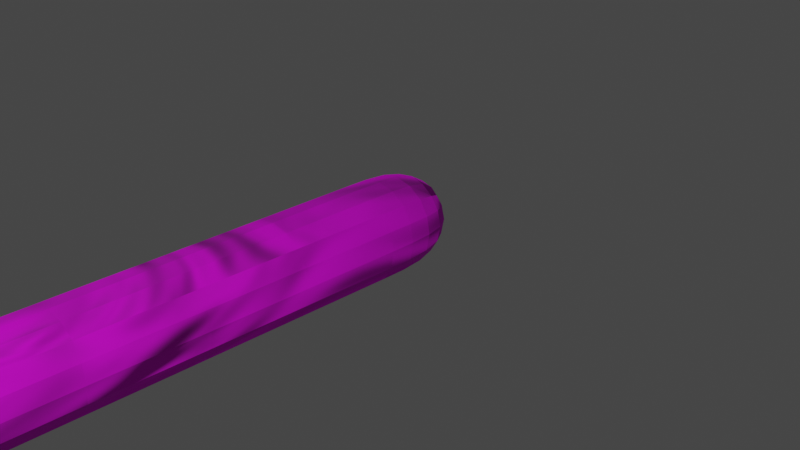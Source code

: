 # Source: snake4.blend  (saved by Blender 3.2.14; exported with 4.5.12 LTS)
import bpy
from mathutils import Matrix  # noqa: F401  (used for matrix-valued properties, if any)

bpy.ops.wm.read_factory_settings(use_empty=True)
scene = bpy.context.scene
scene.name = 'Scene'

# ---- collections
col_collection = bpy.data.collections.new('Collection'); scene.collection.children.link(col_collection)

# ---- images (referenced by path relative to the original .blend; pixels are not part of the script)
import os
ASSET_DIR = os.environ.get("B2B_ASSET_DIR", "")  # directory of the original .blend (textures are referenced by path, not embedded)
HERE = os.path.dirname(os.path.abspath(__file__))  # packed textures are extracted next to this script under _unpacked/

def load_image(name, relpath, width, height, colorspace="sRGB"):
    """Load a texture the original file referenced (path relative to the .blend, or extracted next to this script)."""
    p = next((c for c in (os.path.join(HERE, relpath), os.path.join(ASSET_DIR, relpath)) if relpath and os.path.exists(c)), "")
    if p:
        img = bpy.data.images.load(p, check_existing=True)
        img.name = name
    else:  # same state as the original file: an image datablock whose file is absent (Cycles renders it pink)
        img = bpy.data.images.new(name, width, height)
        img.source = "FILE"
        img.filepath = "//" + (relpath or name)
    img.colorspace_settings.name = colorspace
    return img
img_hebitexture_jpg = load_image('hebitexture.jpg', 'hebitexture.jpg', 1024, 1024, 'sRGB')

# ---- materials (node trees are filled in below, after node groups)
mat_material = bpy.data.materials.new('Material')
mat_material.alpha_threshold = 0.0
mat_material.use_transparent_shadow = False
mat_material.line_color = (0.0, 0.0, 0.0, 1.0)
mat_x = bpy.data.materials.new('マテリアル')
mat_x.use_transparent_shadow = False

# ---- material node trees
mat_material.use_nodes = True; mat_material.node_tree.nodes.clear()
_N = mat_material.node_tree.nodes; _L = mat_material.node_tree.links
n0 = _N.new('ShaderNodeOutputMaterial'); n0.name = 'Material Output'; n0.location = (300, 300)
n1 = _N.new('ShaderNodeBsdfPrincipled'); n1.name = 'Principled BSDF'; n1.location = (10, 300)
n1.distribution = 'GGX'
n1.subsurface_method = 'RANDOM_WALK_SKIN'
n1.inputs[2].default_value = 0.4
n1.inputs[3].default_value = 1.45
n1.inputs[27].default_value = (0.0, 0.0, 0.0, 1.0)
n1.inputs[28].default_value = 1.0
_L.new(n1.outputs[0], n0.inputs[0])
n0.is_active_output = True
mat_x.use_nodes = True; mat_x.node_tree.nodes.clear()
_N = mat_x.node_tree.nodes; _L = mat_x.node_tree.links
n0 = _N.new('ShaderNodeTexImage'); n0.name = '画像テクスチャ'; n0.location = (-280, 260)
n0.image = img_hebitexture_jpg
n1 = _N.new('ShaderNodeMapping'); n1.name = 'マッピング'; n1.location = (-520, 331)
n2 = _N.new('ShaderNodeOutputMaterial'); n2.name = 'Material Output'; n2.location = (357, 305)
n3 = _N.new('ShaderNodeTexCoord'); n3.name = 'テクスチャ座標'; n3.location = (-691, 210)
n4 = _N.new('ShaderNodeBsdfPrincipled'); n4.name = 'Principled BSDF'; n4.location = (10, 300)
n4.distribution = 'GGX'
n4.subsurface_method = 'RANDOM_WALK_SKIN'
n4.inputs[2].default_value = 1.0
n4.inputs[3].default_value = 1.45
n4.inputs[27].default_value = (0.0, 0.0, 0.0, 1.0)
n4.inputs[28].default_value = 1.0
n5 = _N.new('ShaderNodeTexNoise'); n5.name = 'ノイズテクスチャ'; n5.location = (-290, -161)
n5.inputs[3].default_value = 1.5
n5.inputs[4].default_value = 1.0
n5.inputs[8].default_value = 1.5
_L.new(n4.outputs[0], n2.inputs[0])
_L.new(n1.outputs[0], n0.inputs[0])
_L.new(n3.outputs[2], n1.inputs[0])
_L.new(n0.outputs[0], n4.inputs[0])
_L.new(n1.outputs[0], n5.inputs[0])
_L.new(n5.outputs[0], n2.inputs[2])
n2.is_active_output = True

# ---- world
world_world = bpy.data.worlds.new('World'); scene.world = world_world
world_world.use_nodes = True; world_world.node_tree.nodes.clear()
_N = world_world.node_tree.nodes; _L = world_world.node_tree.links
n0 = _N.new('ShaderNodeOutputWorld'); n0.name = 'World Output'; n0.location = (300, 300)
n1 = _N.new('ShaderNodeBackground'); n1.name = 'Background'; n1.location = (10, 300)
n1.inputs[0].default_value = (0.05088, 0.05088, 0.05088, 1.0)
_L.new(n1.outputs[0], n0.inputs[0])
n0.is_active_output = True
world_world.color = (0.05088, 0.05088, 0.05088)
world_world.use_sun_shadow = False
world_world.sun_shadow_jitter_overblur = 0.0

# ---- cameras
cam_camera = bpy.data.cameras.new('Camera')
cam_camera.clip_end = 100.0
cam_camera.ortho_scale = 7.314

# ---- lights
light_light = bpy.data.lights.new('Light', 'POINT')
light_light.transmission_factor = 0.0
light_light.energy = 1000.0
light_light.shadow_soft_size = 0.1
light_light.shadow_maximum_resolution = 0.006
light_light.use_absolute_resolution = True

# ---- meshes
me_cube = bpy.data.meshes.new('Cube')
me_cube.from_pydata([(1.0, 1.0, 1.0), (1.0, 1.0, -1.0), (1.0, -1.0, 1.0), (1.0, -1.0, -1.0), (-1.0, 1.0, 1.0), (-1.0, 1.0, -1.0), (-1.0, -1.0, 1.0), (-1.0, -1.0, -1.0), (-1.0, -2.976, -1.0), (-1.0, -2.976, 1.0), (1.0, -2.976, 1.0), (1.0, -2.976, -1.0), (-1.0, -4.91, -1.0), (-1.0, -4.91, 1.0), (1.0, -4.91, 1.0), (1.0, -4.91, -1.0), (-1.0, -7.091, -1.0), (-1.0, -7.091, 1.0), (1.0, -7.091, 1.0), (1.0, -7.091, -1.0), (-1.0, -9.602, -1.0), (-1.0, -9.602, 1.0), (1.0, -9.602, 1.0), (1.0, -9.602, -1.0), (-1.0, -11.91, -1.0), (-1.0, -11.91, 1.0), (1.0, -11.91, 1.0), (1.0, -11.91, -1.0), (-1.0, -14.42, -1.0), (-1.0, -14.42, 1.0), (1.0, -14.42, 1.0), (1.0, -14.42, -1.0), (-1.0, -17.18, -1.0), (-1.0, -17.18, 1.0), (1.0, -17.18, 1.0), (1.0, -17.18, -1.0), (-1.0, -19.81, -1.0), (-1.0, -19.81, 1.0), (1.0, -19.81, 1.0), (1.0, -19.81, -1.0), (-1.0, -22.36, -1.0), (-1.0, -22.36, 1.0), (1.0, -22.36, 1.0), (1.0, -22.36, -1.0), (-1.0, -25.12, -1.0), (-1.0, -25.12, 1.0), (1.0, -25.12, 1.0), (1.0, -25.12, -1.0), (-1.0, -28.49, -1.0), (-1.0, -28.49, 1.0), (1.0, -28.49, 1.0), (1.0, -28.49, -1.0)], [], [(0, 4, 6, 2), (6, 7, 8, 9), (7, 6, 4, 5), (5, 1, 3, 7), (1, 0, 2, 3), (5, 4, 0, 1), (11, 10, 14, 15), (7, 3, 11, 8), (2, 6, 9, 10), (3, 2, 10, 11), (14, 13, 17, 18), (10, 9, 13, 14), (9, 8, 12, 13), (8, 11, 15, 12), (16, 19, 23, 20), (13, 12, 16, 17), (12, 15, 19, 16), (15, 14, 18, 19), (22, 21, 25, 26), (19, 18, 22, 23), (18, 17, 21, 22), (17, 16, 20, 21), (26, 25, 29, 30), (21, 20, 24, 25), (20, 23, 27, 24), (23, 22, 26, 27), (28, 31, 35, 32), (25, 24, 28, 29), (24, 27, 31, 28), (27, 26, 30, 31), (34, 33, 37, 38), (31, 30, 34, 35), (30, 29, 33, 34), (29, 28, 32, 33), (37, 36, 40, 41), (33, 32, 36, 37), (32, 35, 39, 36), (35, 34, 38, 39), (40, 43, 47, 44), (36, 39, 43, 40), (39, 38, 42, 43), (38, 37, 41, 42), (46, 45, 49, 50), (43, 42, 46, 47), (42, 41, 45, 46), (41, 40, 44, 45), (51, 50, 49, 48), (45, 44, 48, 49), (44, 47, 51, 48), (47, 46, 50, 51)])
me_cube.polygons.foreach_set('material_index', [1, 1, 1, 1, 1, 1, 1, 1, 1, 1, 1, 1, 1, 1, 1, 1, 1, 1, 1, 1, 1, 1, 1, 1, 1, 1, 1, 1, 1, 1, 1, 1, 1, 1, 1, 1, 1, 1, 1, 1, 1, 1, 1, 1, 1, 1, 1, 1, 1, 1])
_uv = me_cube.uv_layers.new(name='UVMap')
_uv.uv.foreach_set('vector', [0.7166, 0.5388, 0.7159, 0.4562, 0.7686, 0.4557, 0.7693, 0.5383, 0.0565, 0.6196, 0.05649, 0.5423, 0.1082, 0.5423, 0.1083, 0.6196, 0.05693, 0.5443, 0.05693, 0.6184, 0.001299, 0.6184, 0.001299, 0.5443, 0.001098, 0.5428, 0.001087, 0.4667, 0.05613, 0.4667, 0.05615, 0.5428, -1.533e-05, 0.4662, -3.264e-05, 0.3845, 0.05328, 0.3844, 0.0533, 0.4662, 0.0004468, 0.5468, -0.06395, 0.5468, -0.06394, 0.4635, 0.0004492, 0.4635, 0.1069, 0.4649, 0.1069, 0.3903, 0.1621, 0.3903, 0.1621, 0.4649, 0.05555, 0.5406, 0.05555, 0.4679, 0.1084, 0.4679, 0.1084, 0.5406, 0.7683, 0.5382, 0.7679, 0.4588, 0.8268, 0.4578, 0.8271, 0.5372, 0.05403, 0.4668, 0.05402, 0.388, 0.1069, 0.388, 0.1069, 0.4668, 0.8844, 0.5384, 0.8837, 0.45, 0.9396, 0.4495, 0.9403, 0.5378, 0.8288, 0.5392, 0.828, 0.4553, 0.8837, 0.4548, 0.8845, 0.5387, 0.1078, 0.6184, 0.1078, 0.5443, 0.1638, 0.5443, 0.1638, 0.6184, 0.1088, 0.5431, 0.1088, 0.4662, 0.1639, 0.4662, 0.1639, 0.5431, 0.2203, 0.5415, 0.2203, 0.4688, 0.2791, 0.4688, 0.2791, 0.5415, 0.163, 0.6207, 0.163, 0.543, 0.2188, 0.543, 0.2188, 0.6207, 0.1631, 0.5413, 0.1631, 0.4686, 0.2201, 0.4686, 0.2201, 0.5413, 0.162, 0.4682, 0.162, 0.3897, 0.2193, 0.3897, 0.2193, 0.4682, 1.005, 0.5388, 1.005, 0.454, 1.071, 0.4527, 1.071, 0.5376, 0.2201, 0.4699, 0.2201, 0.3914, 0.2765, 0.3914, 0.2765, 0.4699, 0.9402, 0.5415, 0.9399, 0.4507, 1.006, 0.4492, 1.006, 0.54, 0.2185, 0.6179, 0.2185, 0.5438, 0.2799, 0.5438, 0.2799, 0.6179, 1.072, 0.5395, 1.071, 0.4526, 1.135, 0.451, 1.135, 0.538, 0.2798, 0.616, 0.2798, 0.5398, 0.34, 0.5398, 0.34, 0.616, 0.278, 0.5396, 0.278, 0.4669, 0.3386, 0.4669, 0.3386, 0.5396, 0.2771, 0.4656, 0.2771, 0.3917, 0.3379, 0.3917, 0.3379, 0.4655, 0.3981, 0.5414, 0.3981, 0.4653, 0.4631, 0.4653, 0.4631, 0.5414, 0.341, 0.6176, 0.341, 0.5391, 0.3989, 0.5391, 0.3989, 0.6176, 0.3391, 0.5396, 0.3391, 0.4669, 0.3977, 0.4669, 0.3977, 0.5396, 0.3385, 0.4676, 0.3385, 0.3957, 0.3979, 0.3956, 0.3979, 0.4676, 1.202, 0.538, 1.202, 0.4499, 1.268, 0.4484, 1.268, 0.5364, 0.3971, 0.4641, 0.3971, 0.3922, 0.4624, 0.3922, 0.4624, 0.4641, 1.135, 0.5373, 1.135, 0.452, 1.202, 0.4504, 1.202, 0.5357, 0.3978, 0.6176, 0.3978, 0.54, 0.4634, 0.54, 0.4634, 0.6176, 0.5303, 0.6197, 0.5303, 0.5366, 0.594, 0.5366, 0.594, 0.6197, 0.4637, 0.6184, 0.4637, 0.5393, 0.5293, 0.5393, 0.5293, 0.6184, 0.4625, 0.5396, 0.4625, 0.4624, 0.5288, 0.4624, 0.5288, 0.5396, 0.4626, 0.4637, 0.4626, 0.3915, 0.5286, 0.3914, 0.5286, 0.4637, 0.5944, 0.5384, 0.5944, 0.4657, 0.6608, 0.4657, 0.6608, 0.5384, 0.529, 0.536, 0.529, 0.4656, 0.5933, 0.4656, 0.5933, 0.536, 0.5286, 0.4643, 0.5286, 0.3897, 0.595, 0.3897, 0.595, 0.4643, 1.268, 0.5378, 1.267, 0.4493, 1.333, 0.4486, 1.333, 0.5372, 1.398, 0.5374, 1.399, 0.4453, 1.469, 0.4469, 1.468, 0.539, 0.5958, 0.4646, 0.5934, 0.3927, 0.6597, 0.3927, 0.6621, 0.4647, 1.332, 0.5354, 1.333, 0.4471, 1.4, 0.4467, 1.399, 0.535, 0.5943, 0.6204, 0.5943, 0.5385, 0.659, 0.5385, 0.659, 0.6204, 1.55, 0.5436, 1.469, 0.5429, 1.469, 0.4453, 1.55, 0.446, 0.6596, 0.6204, 0.6596, 0.5387, 0.7172, 0.5387, 0.7172, 0.6204, 0.6609, 0.5383, 0.6609, 0.4611, 0.7176, 0.4611, 0.7176, 0.5383, 0.6588, 0.4614, 0.6588, 0.3859, 0.715, 0.3859, 0.715, 0.4614])
me_cube.materials.append(mat_material)
me_cube.materials.append(mat_x)
me_cube.use_mirror_vertex_groups = False
me_cube.update()
arm_x = bpy.data.armatures.new('アーマチュア')  # bones are not reproduced

# ---- objects
ob_cube = bpy.data.objects.new('Cube', me_cube)
ob_light = bpy.data.objects.new('Light', light_light)
ob_camera = bpy.data.objects.new('Camera', cam_camera)
ob_x = bpy.data.objects.new('アーマチュア', arm_x)

# ---- transforms, parenting, visibility, modifiers, constraints
ob_cube.parent = ob_x
ob_cube.matrix_parent_inverse = Matrix(((0.8005, -1.764e-16, -1.777e-16, -1.345e-15), (-1.764e-16, 0.005881, -0.8005, 0.04484), (1.777e-16, 0.8005, 0.005881, 6.103), (-0.0, 0.0, -0.0, 1.0)))
ob_cube.location = (0.0, 0.0, 0.0)
ob_cube.scale = (0.5293, 0.5293, 0.5293)
ob_cube.lock_rotations_4d = False
ob_cube.empty_display_type = 'ARROWS'
ob_cube.lineart.crease_threshold = 0.0
_vg = ob_cube.vertex_groups.new(name='Bone')
_vg = ob_cube.vertex_groups.new(name='Bone.001')
for _i, _w in zip([20, 21, 22, 23, 24, 25, 26, 27, 28, 29, 30, 31], [0.4996, 0.4996, 0.4996, 0.4996, 0.9486, 0.9506, 0.9506, 0.9486, 0.01031, 0.01041, 0.01041, 0.01031]): _vg.add([_i], _w, 'REPLACE')
_vg = ob_cube.vertex_groups.new(name='Bone.002')
for _i, _w in zip([20, 21, 22, 23], [0.4817, 0.4824, 0.4824, 0.4817]): _vg.add([_i], _w, 'REPLACE')
_vg = ob_cube.vertex_groups.new(name='Bone.003')
for _i, _w in zip([12, 13, 14, 15, 16, 17, 18, 19], [0.03298, 0.03004, 0.03004, 0.03298, 0.9237, 0.9266, 0.9266, 0.9237]): _vg.add([_i], _w, 'REPLACE')
_vg = ob_cube.vertex_groups.new(name='Bone.004')
for _i, _w in zip([2, 3, 6, 7, 8, 9, 10, 11, 12, 13, 14, 15, 16, 17, 18, 19], [0.05529, 0.05729, 0.05526, 0.05732, 0.9485, 0.9504, 0.9505, 0.9485, 0.9544, 0.9562, 0.9562, 0.9544, 0.02878, 0.02587, 0.02587, 0.02878]): _vg.add([_i], _w, 'REPLACE')
_vg = ob_cube.vertex_groups.new(name='Bone.005')
_vg = ob_cube.vertex_groups.new(name='Bone.006')
for _i, _w in zip([0, 1, 2, 3, 4, 5, 6, 7, 8, 9, 10, 11], [0.9939, 0.9941, 0.9446, 0.9426, 0.9945, 0.9935, 0.9446, 0.9426, 0.04846, 0.04493, 0.04493, 0.04846]): _vg.add([_i], _w, 'REPLACE')
_vg = ob_cube.vertex_groups.new(name='Bone.007')
for _i, _w in zip([24, 25, 26, 27, 28, 29, 30, 31, 32, 33, 34, 35], [0.01443, 0.01194, 0.01194, 0.01443, 0.9404, 0.9404, 0.9404, 0.9404, 0.004684, 0.004683, 0.004683, 0.004684]): _vg.add([_i], _w, 'REPLACE')
_vg = ob_cube.vertex_groups.new(name='Bone.008')
for _i, _w in zip([28, 29, 30, 31, 32, 33, 34, 35, 36, 37, 38, 39], [0.00598, 0.005978, 0.005978, 0.00598, 0.943, 0.943, 0.943, 0.943, 0.006849, 0.006849, 0.006849, 0.006849]): _vg.add([_i], _w, 'REPLACE')
_vg = ob_cube.vertex_groups.new(name='Bone.009')
for _i, _w in zip([32, 33, 34, 35, 36, 37, 38, 39, 40, 41, 42, 43], [0.006709, 0.006709, 0.006709, 0.006709, 0.9554, 0.9554, 0.9554, 0.9554, 0.5, 0.5, 0.5, 0.5]): _vg.add([_i], _w, 'REPLACE')
_vg = ob_cube.vertex_groups.new(name='Bone.010')
for _i, _w in zip([40, 41, 42, 43, 44, 45, 46, 47], [0.4925, 0.4925, 0.4925, 0.4925, 0.4926, 0.4926, 0.4926, 0.4926]): _vg.add([_i], _w, 'REPLACE')
_vg = ob_cube.vertex_groups.new(name='Bone.011')
for _i, _w in zip([44, 45, 46, 47, 48, 49, 50, 51], [0.4999, 0.4999, 0.4999, 0.4999, 0.9777, 0.9753, 0.9777, 0.9753]): _vg.add([_i], _w, 'REPLACE')
_m = ob_cube.modifiers.new('細分化', 'SUBSURF')
_m.levels = 3
_m = ob_cube.modifiers.new('アーマチュア', 'ARMATURE')
_m.object = ob_x
_m.use_deform_preserve_volume = True
ob_light.location = (4.076, 1.005, 5.904)
ob_light.rotation_euler = (0.6503, 0.05522, 1.866)
ob_light.lock_rotations_4d = False
ob_light.empty_display_type = 'ARROWS'
ob_light.color = (0.0, 0.0, 0.0, 0.0)
ob_light.lineart.crease_threshold = 0.0
ob_camera.location = (7.25, 0.4588, 4.958)
ob_camera.rotation_euler = (1.109, 0.0, 0.8149)
ob_camera.lock_rotations_4d = False
ob_camera.empty_display_type = 'ARROWS'
ob_camera.color = (0.0, 0.0, 0.0, 0.0)
ob_camera.display_type = 'WIRE'
ob_camera.lineart.crease_threshold = 0.0
ob_x.location = (-0.1089, -0.2396, -1.693e-15)
ob_x.rotation_euler = (-1.563, 2.22e-16, -2.204e-16)
ob_x.scale = (1.249, 1.249, 1.249)

# ---- collection membership
col_collection.objects.link(ob_cube)
col_collection.objects.link(ob_light)
col_collection.objects.link(ob_camera)
col_collection.objects.link(ob_x)

# ---- scene / render settings (as saved in the file)
scene.camera = ob_camera
scene.frame_start = 1; scene.frame_end = 250; scene.frame_set(1)
scene.render.engine = 'BLENDER_EEVEE_NEXT'
scene.cycles.sampling_pattern = 'TABULATED_SOBOL'
scene.cycles.use_light_tree = False
scene.view_settings.view_transform = 'Filmic'
bpy.context.view_layer.update()
